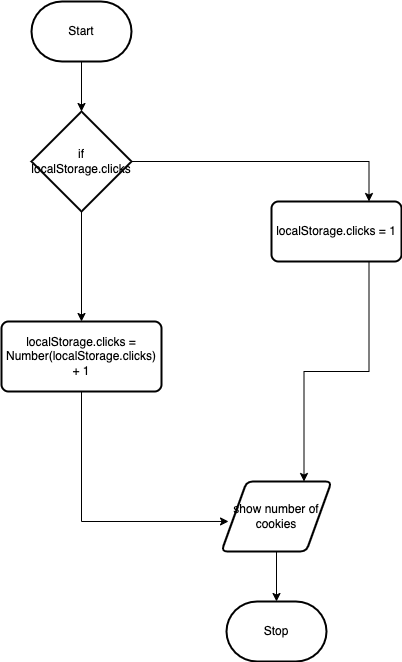

The diagram above was exported from draw.io. Its source (the exported page's mxGraphModel, read from the mxfile embedded in the PNG):
<mxGraphModel dx="621" dy="571" grid="1" gridSize="10" guides="1" tooltips="1" connect="1" arrows="1" fold="1" page="1" pageScale="1" pageWidth="850" pageHeight="1100" math="0" shadow="0">
  <root>
    <mxCell id="0" />
    <mxCell id="1" parent="0" />
    <mxCell id="8" style="edgeStyle=none;html=1;exitX=0.5;exitY=1;exitDx=0;exitDy=0;exitPerimeter=0;entryX=0.5;entryY=0;entryDx=0;entryDy=0;entryPerimeter=0;" edge="1" parent="1" source="2" target="4">
      <mxGeometry relative="1" as="geometry" />
    </mxCell>
    <mxCell id="2" value="Start" style="strokeWidth=2;html=1;shape=mxgraph.flowchart.terminator;whiteSpace=wrap;" parent="1" vertex="1">
      <mxGeometry x="230" y="20" width="100" height="60" as="geometry" />
    </mxCell>
    <mxCell id="3" value="Stop" style="strokeWidth=2;html=1;shape=mxgraph.flowchart.terminator;whiteSpace=wrap;" parent="1" vertex="1">
      <mxGeometry x="425" y="620" width="100" height="60" as="geometry" />
    </mxCell>
    <mxCell id="9" style="edgeStyle=none;html=1;exitX=0.5;exitY=1;exitDx=0;exitDy=0;exitPerimeter=0;" edge="1" parent="1" source="4" target="5">
      <mxGeometry relative="1" as="geometry" />
    </mxCell>
    <mxCell id="10" style="edgeStyle=orthogonalEdgeStyle;html=1;exitX=1;exitY=0.5;exitDx=0;exitDy=0;exitPerimeter=0;rounded=0;entryX=0.75;entryY=0;entryDx=0;entryDy=0;" edge="1" parent="1" source="4" target="6">
      <mxGeometry relative="1" as="geometry">
        <mxPoint x="540" y="190" as="targetPoint" />
      </mxGeometry>
    </mxCell>
    <mxCell id="4" value="if&lt;br&gt;localStorage.clicks" style="strokeWidth=2;html=1;shape=mxgraph.flowchart.decision;whiteSpace=wrap;" vertex="1" parent="1">
      <mxGeometry x="230" y="130" width="100" height="100" as="geometry" />
    </mxCell>
    <mxCell id="11" style="edgeStyle=orthogonalEdgeStyle;rounded=0;html=1;exitX=0.5;exitY=1;exitDx=0;exitDy=0;entryX=0.064;entryY=0.571;entryDx=0;entryDy=0;entryPerimeter=0;" edge="1" parent="1" source="5" target="7">
      <mxGeometry relative="1" as="geometry">
        <mxPoint x="280" y="570" as="targetPoint" />
        <Array as="points">
          <mxPoint x="280" y="540" />
        </Array>
      </mxGeometry>
    </mxCell>
    <mxCell id="5" value="localStorage.clicks = Number(localStorage.clicks) + 1" style="rounded=1;whiteSpace=wrap;html=1;absoluteArcSize=1;arcSize=14;strokeWidth=2;" vertex="1" parent="1">
      <mxGeometry x="200" y="340" width="160" height="70" as="geometry" />
    </mxCell>
    <mxCell id="12" style="edgeStyle=orthogonalEdgeStyle;rounded=0;html=1;exitX=0.75;exitY=1;exitDx=0;exitDy=0;entryX=0.75;entryY=0;entryDx=0;entryDy=0;" edge="1" parent="1" source="6" target="7">
      <mxGeometry relative="1" as="geometry" />
    </mxCell>
    <mxCell id="6" value="localStorage.clicks = 1" style="rounded=1;whiteSpace=wrap;html=1;absoluteArcSize=1;arcSize=14;strokeWidth=2;" vertex="1" parent="1">
      <mxGeometry x="470" y="220" width="130" height="60" as="geometry" />
    </mxCell>
    <mxCell id="13" style="edgeStyle=orthogonalEdgeStyle;rounded=0;html=1;exitX=0.5;exitY=1;exitDx=0;exitDy=0;" edge="1" parent="1" source="7" target="3">
      <mxGeometry relative="1" as="geometry" />
    </mxCell>
    <mxCell id="7" value="show number of cookies" style="shape=parallelogram;html=1;strokeWidth=2;perimeter=parallelogramPerimeter;whiteSpace=wrap;rounded=1;arcSize=12;size=0.23;" vertex="1" parent="1">
      <mxGeometry x="420" y="500" width="110" height="70" as="geometry" />
    </mxCell>
  </root>
</mxGraphModel>